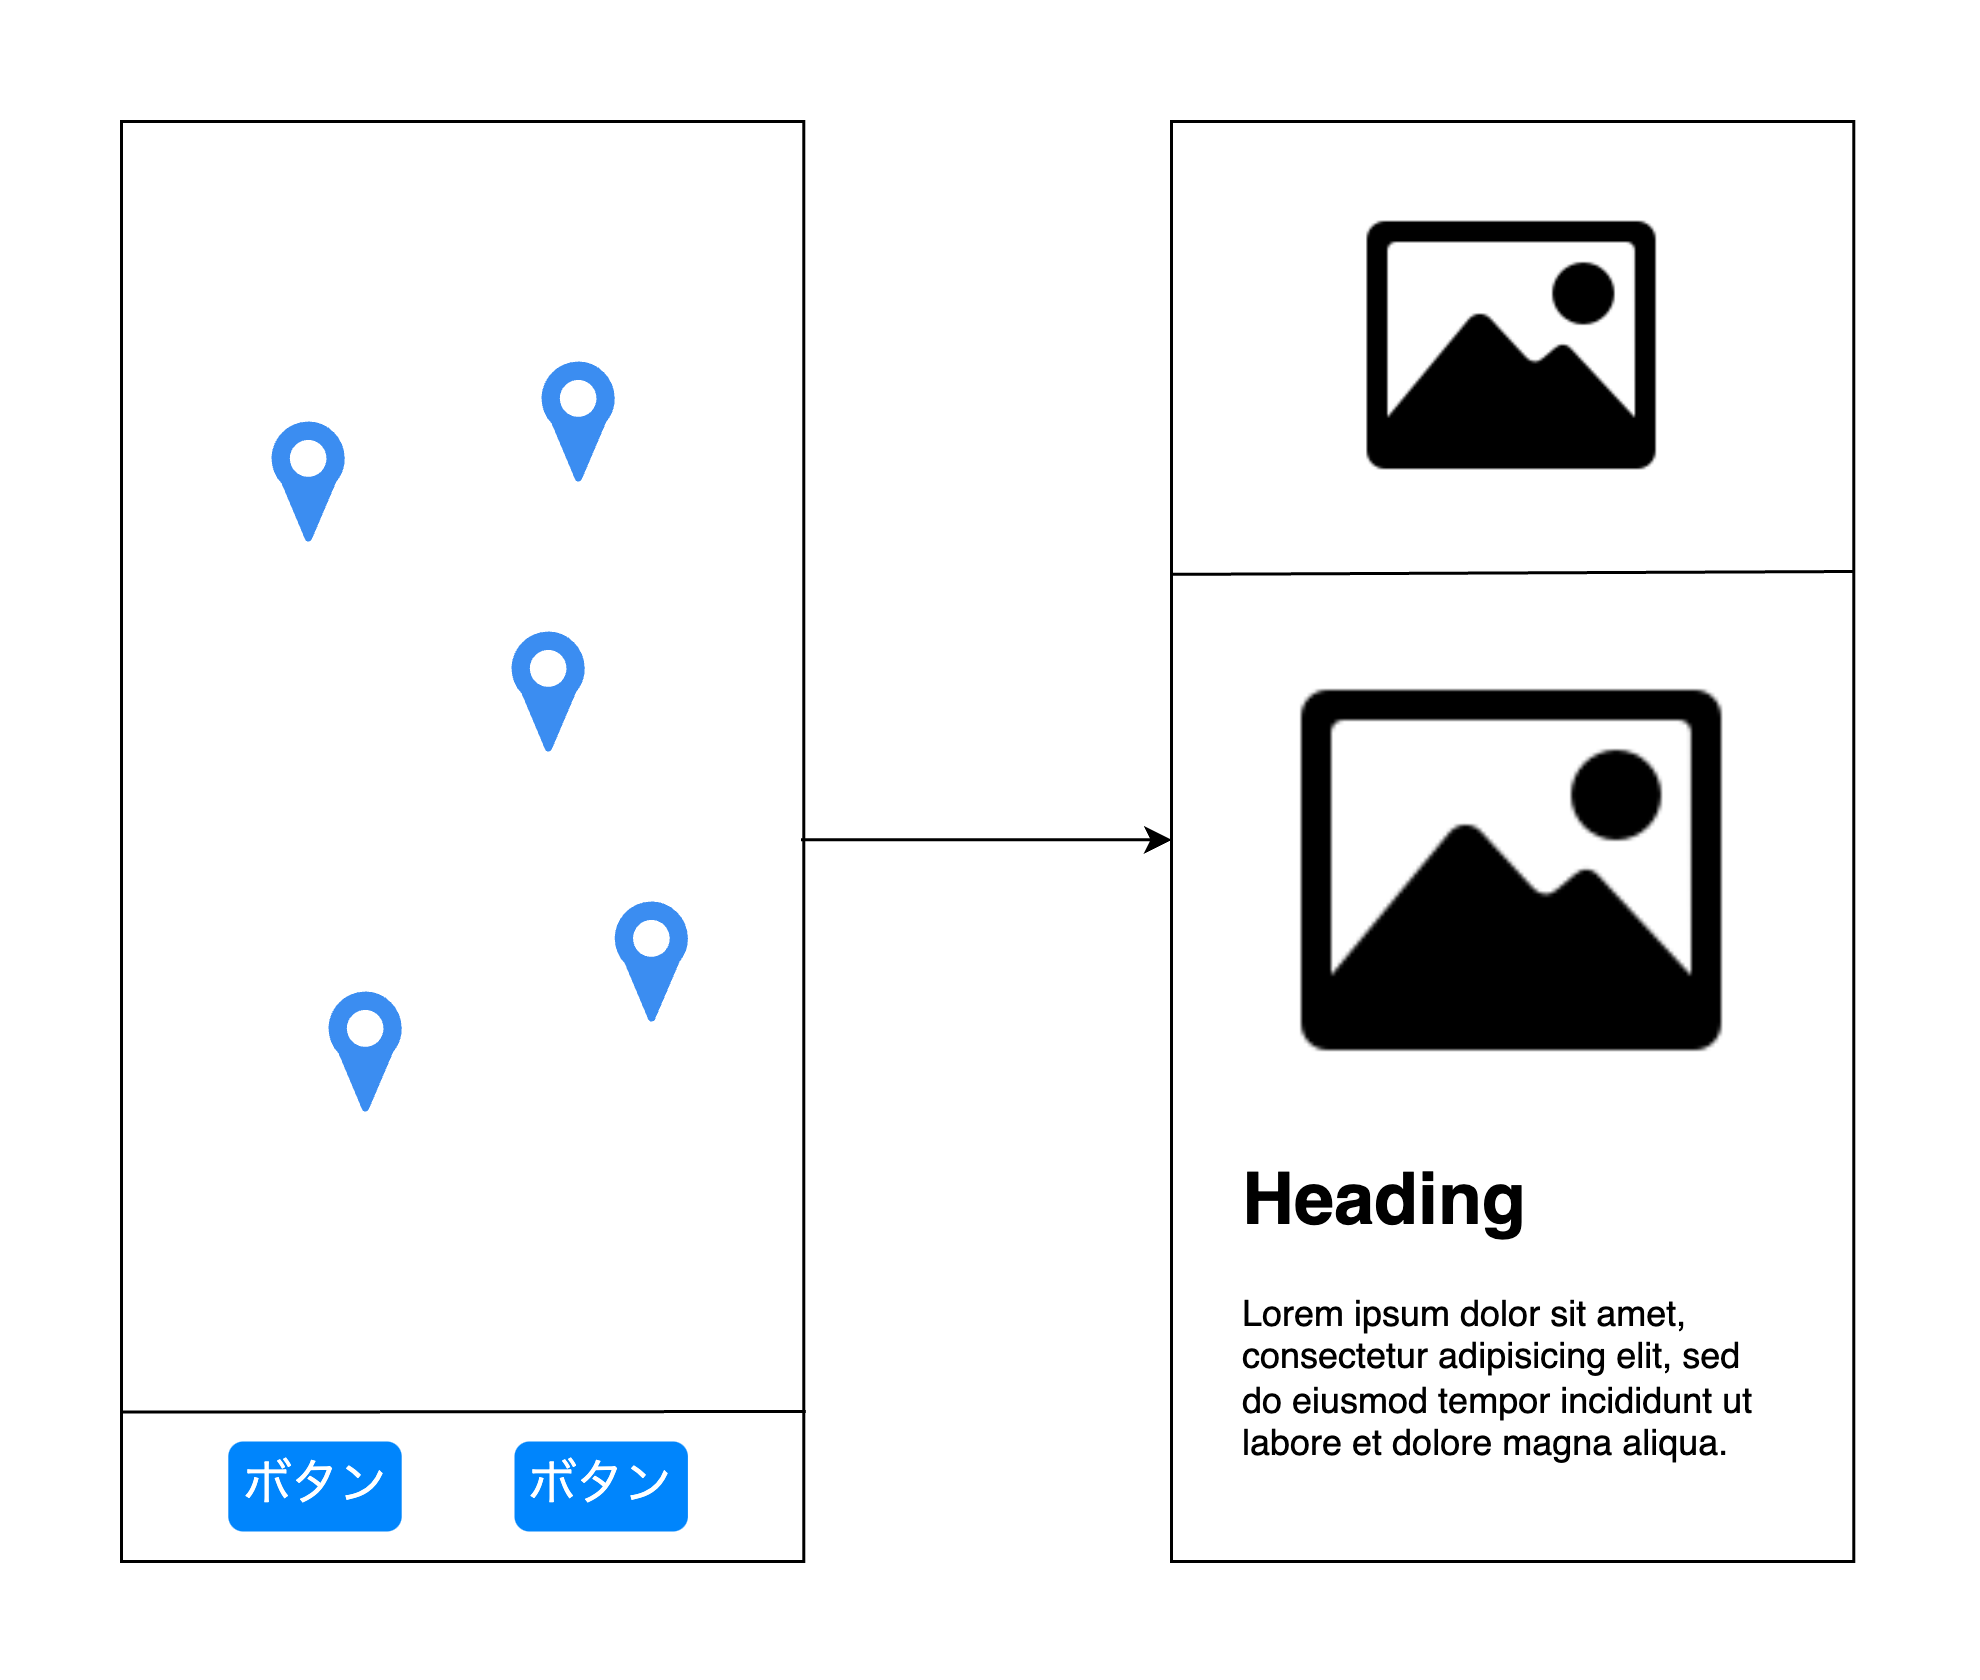

The diagram above was exported from draw.io. Its source (the exported page's mxGraphModel, read from the mxfile embedded in the PNG):
<mxGraphModel dx="1050" dy="623" grid="1" gridSize="10" guides="1" tooltips="1" connect="1" arrows="1" fold="1" page="1" pageScale="1" pageWidth="827" pageHeight="1169" math="0" shadow="0">
  <root>
    <mxCell id="0" />
    <mxCell id="1" parent="0" />
    <mxCell id="G8DxHtgjwq6T0Sd0Zvef-2" value="" style="rounded=0;whiteSpace=wrap;html=1;aspect=fixed;" parent="1" vertex="1">
      <mxGeometry x="510" y="160" width="227.43" height="480" as="geometry" />
    </mxCell>
    <mxCell id="G8DxHtgjwq6T0Sd0Zvef-1" value="" style="rounded=0;whiteSpace=wrap;html=1;aspect=fixed;" parent="1" vertex="1">
      <mxGeometry x="160" y="160" width="227.43" height="480" as="geometry" />
    </mxCell>
    <mxCell id="G8DxHtgjwq6T0Sd0Zvef-3" value="" style="endArrow=classic;html=1;rounded=0;entryX=0;entryY=0.572;entryDx=0;entryDy=0;entryPerimeter=0;exitX=0.996;exitY=0.572;exitDx=0;exitDy=0;exitPerimeter=0;" parent="1" edge="1">
      <mxGeometry width="50" height="50" relative="1" as="geometry">
        <mxPoint x="386.52027999999996" y="399.43999999999994" as="sourcePoint" />
        <mxPoint x="510" y="399.43999999999994" as="targetPoint" />
      </mxGeometry>
    </mxCell>
    <mxCell id="LuZHVpdU7ReKY9r8jUEp-1" value="" style="strokeColor=#666666;html=1;labelPosition=right;align=left;spacingLeft=15;shadow=0;dashed=0;outlineConnect=0;text;" parent="1" vertex="1">
      <mxGeometry x="120" y="120" width="660" height="560" as="geometry" />
    </mxCell>
    <mxCell id="LuZHVpdU7ReKY9r8jUEp-11" value="" style="sketch=0;html=1;aspect=fixed;strokeColor=none;shadow=0;fillColor=#3B8DF1;verticalAlign=top;labelPosition=center;verticalLabelPosition=bottom;shape=mxgraph.gcp2.maps_api" parent="1" vertex="1">
      <mxGeometry x="210" y="260" width="24.4" height="40" as="geometry" />
    </mxCell>
    <mxCell id="LuZHVpdU7ReKY9r8jUEp-12" value="" style="sketch=0;html=1;aspect=fixed;strokeColor=none;shadow=0;fillColor=#3B8DF1;verticalAlign=top;labelPosition=center;verticalLabelPosition=bottom;shape=mxgraph.gcp2.maps_api" parent="1" vertex="1">
      <mxGeometry x="290" y="330" width="24.4" height="40" as="geometry" />
    </mxCell>
    <mxCell id="LuZHVpdU7ReKY9r8jUEp-13" value="" style="sketch=0;html=1;aspect=fixed;strokeColor=none;shadow=0;fillColor=#3B8DF1;verticalAlign=top;labelPosition=center;verticalLabelPosition=bottom;shape=mxgraph.gcp2.maps_api" parent="1" vertex="1">
      <mxGeometry x="229" y="450" width="24.4" height="40" as="geometry" />
    </mxCell>
    <mxCell id="LuZHVpdU7ReKY9r8jUEp-14" value="" style="sketch=0;html=1;aspect=fixed;strokeColor=none;shadow=0;fillColor=#3B8DF1;verticalAlign=top;labelPosition=center;verticalLabelPosition=bottom;shape=mxgraph.gcp2.maps_api" parent="1" vertex="1">
      <mxGeometry x="300" y="240" width="24.4" height="40" as="geometry" />
    </mxCell>
    <mxCell id="LuZHVpdU7ReKY9r8jUEp-15" value="" style="sketch=0;html=1;aspect=fixed;strokeColor=none;shadow=0;fillColor=#3B8DF1;verticalAlign=top;labelPosition=center;verticalLabelPosition=bottom;shape=mxgraph.gcp2.maps_api" parent="1" vertex="1">
      <mxGeometry x="324.4" y="420" width="24.4" height="40" as="geometry" />
    </mxCell>
    <mxCell id="LuZHVpdU7ReKY9r8jUEp-17" value="" style="endArrow=none;html=1;rounded=0;entryX=1.003;entryY=0.91;entryDx=0;entryDy=0;entryPerimeter=0;" parent="1" edge="1">
      <mxGeometry width="50" height="50" relative="1" as="geometry">
        <mxPoint x="160" y="590.2" as="sourcePoint" />
        <mxPoint x="388.11229000000003" y="590" as="targetPoint" />
      </mxGeometry>
    </mxCell>
    <mxCell id="LuZHVpdU7ReKY9r8jUEp-28" value="ボタン" style="html=1;shadow=0;dashed=0;shape=mxgraph.bootstrap.rrect;rSize=5;strokeColor=none;strokeWidth=1;fillColor=#0085FC;fontColor=#FFFFFF;whiteSpace=wrap;align=center;verticalAlign=middle;spacingLeft=0;fontStyle=0;fontSize=16;spacing=5;" parent="1" vertex="1">
      <mxGeometry x="195.59999999999997" y="600" width="57.8" height="30" as="geometry" />
    </mxCell>
    <mxCell id="LuZHVpdU7ReKY9r8jUEp-29" value="ボタン" style="html=1;shadow=0;dashed=0;shape=mxgraph.bootstrap.rrect;rSize=5;strokeColor=none;strokeWidth=1;fillColor=#0085FC;fontColor=#FFFFFF;whiteSpace=wrap;align=center;verticalAlign=middle;spacingLeft=0;fontStyle=0;fontSize=16;spacing=5;" parent="1" vertex="1">
      <mxGeometry x="291" y="600" width="57.8" height="30" as="geometry" />
    </mxCell>
    <mxCell id="LuZHVpdU7ReKY9r8jUEp-34" value="" style="endArrow=none;html=1;rounded=0;entryX=0.998;entryY=0.285;entryDx=0;entryDy=0;entryPerimeter=0;exitX=-0.003;exitY=0.287;exitDx=0;exitDy=0;exitPerimeter=0;" parent="1" edge="1">
      <mxGeometry width="50" height="50" relative="1" as="geometry">
        <mxPoint x="509.76771" y="310.95999999999975" as="sourcePoint" />
        <mxPoint x="737.4251400000003" y="309.9999999999997" as="targetPoint" />
      </mxGeometry>
    </mxCell>
    <mxCell id="LuZHVpdU7ReKY9r8jUEp-35" value="" style="shape=image;html=1;verticalAlign=top;verticalLabelPosition=bottom;labelBackgroundColor=#ffffff;imageAspect=0;aspect=fixed;image=https://cdn4.iconfinder.com/data/icons/ionicons/512/icon-image-128.png" parent="1" vertex="1">
      <mxGeometry x="543.72" y="330" width="160" height="160" as="geometry" />
    </mxCell>
    <mxCell id="LuZHVpdU7ReKY9r8jUEp-36" value="&lt;h1&gt;Heading&lt;/h1&gt;&lt;p&gt;Lorem ipsum dolor sit amet, consectetur adipisicing elit, sed do eiusmod tempor incididunt ut labore et dolore magna aliqua.&lt;/p&gt;" style="text;html=1;strokeColor=none;fillColor=none;spacing=5;spacingTop=-20;whiteSpace=wrap;overflow=hidden;rounded=0;" parent="1" vertex="1">
      <mxGeometry x="528.72" y="500" width="190" height="120" as="geometry" />
    </mxCell>
    <mxCell id="o1Yvc1nzLOf-LTpcGQWX-1" value="" style="shape=image;html=1;verticalAlign=top;verticalLabelPosition=bottom;labelBackgroundColor=#ffffff;imageAspect=0;aspect=fixed;image=https://cdn4.iconfinder.com/data/icons/ionicons/512/icon-image-128.png" vertex="1" parent="1">
      <mxGeometry x="568.72" y="180" width="110" height="110" as="geometry" />
    </mxCell>
  </root>
</mxGraphModel>